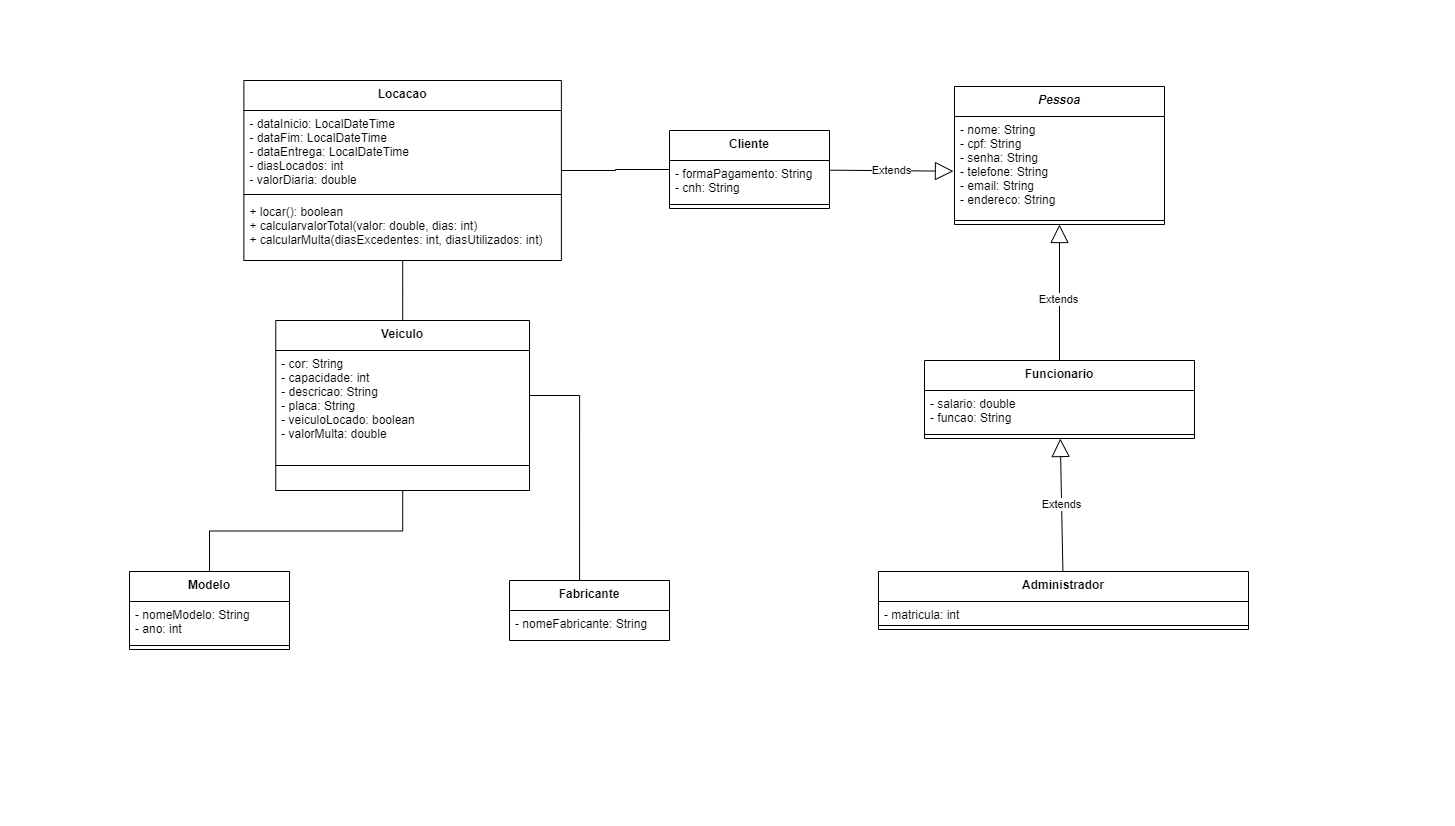

The diagram above was exported from draw.io. Its source (the exported page's mxGraphModel, read from the mxfile embedded in the PNG):
<mxGraphModel dx="1131" dy="762" grid="1" gridSize="10" guides="1" tooltips="1" connect="1" arrows="1" fold="1" page="1" pageScale="1" pageWidth="291" pageHeight="413" math="0" shadow="0">
  <root>
    <mxCell id="0" />
    <mxCell id="1" parent="0" />
    <mxCell id="2nDVvXrZ5FVOdaYOl_Wg-1" value="Veiculo" style="swimlane;fontStyle=1;align=center;verticalAlign=top;childLayout=stackLayout;horizontal=1;startSize=30;horizontalStack=0;resizeParent=1;resizeParentMax=0;resizeLast=0;collapsible=1;marginBottom=0;" parent="1" vertex="1">
      <mxGeometry x="566.26" y="320" width="253.75" height="170" as="geometry" />
    </mxCell>
    <mxCell id="2nDVvXrZ5FVOdaYOl_Wg-2" value="- cor: String&#10;- capacidade: int&#10;- descricao: String&#10;- placa: String&#10;- veiculoLocado: boolean&#10;- valorMulta: double" style="text;strokeColor=none;fillColor=none;align=left;verticalAlign=top;spacingLeft=4;spacingRight=4;overflow=hidden;rotatable=0;points=[[0,0.5],[1,0.5]];portConstraint=eastwest;" parent="2nDVvXrZ5FVOdaYOl_Wg-1" vertex="1">
      <mxGeometry y="30" width="253.75" height="90" as="geometry" />
    </mxCell>
    <mxCell id="2nDVvXrZ5FVOdaYOl_Wg-3" value="" style="line;strokeWidth=1;fillColor=none;align=left;verticalAlign=middle;spacingTop=-1;spacingLeft=3;spacingRight=3;rotatable=0;labelPosition=right;points=[];portConstraint=eastwest;" parent="2nDVvXrZ5FVOdaYOl_Wg-1" vertex="1">
      <mxGeometry y="120" width="253.75" height="50" as="geometry" />
    </mxCell>
    <mxCell id="2nDVvXrZ5FVOdaYOl_Wg-9" value="Pessoa" style="swimlane;fontStyle=3;align=center;verticalAlign=top;childLayout=stackLayout;horizontal=1;startSize=30;horizontalStack=0;resizeParent=1;resizeParentMax=0;resizeLast=0;collapsible=1;marginBottom=0;" parent="1" vertex="1">
      <mxGeometry x="1245" y="86" width="210" height="138" as="geometry" />
    </mxCell>
    <mxCell id="2nDVvXrZ5FVOdaYOl_Wg-10" value="- nome: String&#10;- cpf: String&#10;- senha: String&#10;- telefone: String &#10;- email: String&#10;- endereco: String" style="text;strokeColor=none;fillColor=none;align=left;verticalAlign=top;spacingLeft=4;spacingRight=4;overflow=hidden;rotatable=0;points=[[0,0.5],[1,0.5]];portConstraint=eastwest;" parent="2nDVvXrZ5FVOdaYOl_Wg-9" vertex="1">
      <mxGeometry y="30" width="210" height="100" as="geometry" />
    </mxCell>
    <mxCell id="2nDVvXrZ5FVOdaYOl_Wg-11" value="" style="line;strokeWidth=1;fillColor=none;align=left;verticalAlign=middle;spacingTop=-1;spacingLeft=3;spacingRight=3;rotatable=0;labelPosition=right;points=[];portConstraint=eastwest;" parent="2nDVvXrZ5FVOdaYOl_Wg-9" vertex="1">
      <mxGeometry y="130" width="210" height="8" as="geometry" />
    </mxCell>
    <mxCell id="c1EyksV-zcuJNCFnQzRU-5" value="Cliente" style="swimlane;fontStyle=1;align=center;verticalAlign=top;childLayout=stackLayout;horizontal=1;startSize=30;horizontalStack=0;resizeParent=1;resizeParentMax=0;resizeLast=0;collapsible=1;marginBottom=0;" parent="1" vertex="1">
      <mxGeometry x="960" y="130" width="160" height="78" as="geometry" />
    </mxCell>
    <mxCell id="FO50_CBJ5WBbfmfkdUNA-6" value="- formaPagamento: String&#10;- cnh: String" style="text;strokeColor=none;fillColor=none;align=left;verticalAlign=top;spacingLeft=4;spacingRight=4;overflow=hidden;rotatable=0;points=[[0,0.5],[1,0.5]];portConstraint=eastwest;" parent="c1EyksV-zcuJNCFnQzRU-5" vertex="1">
      <mxGeometry y="30" width="160" height="40" as="geometry" />
    </mxCell>
    <mxCell id="c1EyksV-zcuJNCFnQzRU-7" value="" style="line;strokeWidth=1;fillColor=none;align=left;verticalAlign=middle;spacingTop=-1;spacingLeft=3;spacingRight=3;rotatable=0;labelPosition=right;points=[];portConstraint=eastwest;" parent="c1EyksV-zcuJNCFnQzRU-5" vertex="1">
      <mxGeometry y="70" width="160" height="8" as="geometry" />
    </mxCell>
    <mxCell id="c1EyksV-zcuJNCFnQzRU-9" value="Funcionario" style="swimlane;fontStyle=1;align=center;verticalAlign=top;childLayout=stackLayout;horizontal=1;startSize=30;horizontalStack=0;resizeParent=1;resizeParentMax=0;resizeLast=0;collapsible=1;marginBottom=0;" parent="1" vertex="1">
      <mxGeometry x="1215" y="360" width="270" height="78" as="geometry" />
    </mxCell>
    <mxCell id="c1EyksV-zcuJNCFnQzRU-10" value="- salario: double&#10;- funcao: String" style="text;strokeColor=none;fillColor=none;align=left;verticalAlign=top;spacingLeft=4;spacingRight=4;overflow=hidden;rotatable=0;points=[[0,0.5],[1,0.5]];portConstraint=eastwest;" parent="c1EyksV-zcuJNCFnQzRU-9" vertex="1">
      <mxGeometry y="30" width="270" height="40" as="geometry" />
    </mxCell>
    <mxCell id="c1EyksV-zcuJNCFnQzRU-11" value="" style="line;strokeWidth=1;fillColor=none;align=left;verticalAlign=middle;spacingTop=-1;spacingLeft=3;spacingRight=3;rotatable=0;labelPosition=right;points=[];portConstraint=eastwest;" parent="c1EyksV-zcuJNCFnQzRU-9" vertex="1">
      <mxGeometry y="70" width="270" height="8" as="geometry" />
    </mxCell>
    <mxCell id="c1EyksV-zcuJNCFnQzRU-21" value="Administrador" style="swimlane;fontStyle=1;align=center;verticalAlign=top;childLayout=stackLayout;horizontal=1;startSize=30;horizontalStack=0;resizeParent=1;resizeParentMax=0;resizeLast=0;collapsible=1;marginBottom=0;" parent="1" vertex="1">
      <mxGeometry x="1169" y="571" width="370" height="58" as="geometry">
        <mxRectangle x="490" y="670" width="80" height="30" as="alternateBounds" />
      </mxGeometry>
    </mxCell>
    <mxCell id="c1EyksV-zcuJNCFnQzRU-22" value="- matricula: int" style="text;strokeColor=none;fillColor=none;align=left;verticalAlign=top;spacingLeft=4;spacingRight=4;overflow=hidden;rotatable=0;points=[[0,0.5],[1,0.5]];portConstraint=eastwest;" parent="c1EyksV-zcuJNCFnQzRU-21" vertex="1">
      <mxGeometry y="30" width="370" height="20" as="geometry" />
    </mxCell>
    <mxCell id="c1EyksV-zcuJNCFnQzRU-23" value="" style="line;strokeWidth=1;fillColor=none;align=left;verticalAlign=middle;spacingTop=-1;spacingLeft=3;spacingRight=3;rotatable=0;labelPosition=right;points=[];portConstraint=eastwest;" parent="c1EyksV-zcuJNCFnQzRU-21" vertex="1">
      <mxGeometry y="50" width="370" height="8" as="geometry" />
    </mxCell>
    <mxCell id="c1EyksV-zcuJNCFnQzRU-15" value="Extends" style="endArrow=block;endSize=16;endFill=0;html=1;rounded=0;" parent="1" source="c1EyksV-zcuJNCFnQzRU-9" target="2nDVvXrZ5FVOdaYOl_Wg-9" edge="1">
      <mxGeometry x="-0.1006" y="1" width="160" relative="1" as="geometry">
        <mxPoint x="1269" y="538" as="sourcePoint" />
        <mxPoint x="1353.37" y="384.67599999999993" as="targetPoint" />
        <mxPoint as="offset" />
      </mxGeometry>
    </mxCell>
    <mxCell id="c1EyksV-zcuJNCFnQzRU-16" value="Extends" style="endArrow=block;endSize=16;endFill=0;html=1;rounded=0;entryX=-0.005;entryY=0.547;entryDx=0;entryDy=0;entryPerimeter=0;" parent="1" source="c1EyksV-zcuJNCFnQzRU-5" target="2nDVvXrZ5FVOdaYOl_Wg-10" edge="1">
      <mxGeometry width="160" relative="1" as="geometry">
        <mxPoint x="1109" y="305" as="sourcePoint" />
        <mxPoint x="1159" y="394" as="targetPoint" />
      </mxGeometry>
    </mxCell>
    <mxCell id="r4ITitIW80PR3Ywsd1lF-1" value="Locacao" style="swimlane;fontStyle=1;align=center;verticalAlign=top;childLayout=stackLayout;horizontal=1;startSize=30;horizontalStack=0;resizeParent=1;resizeParentMax=0;resizeLast=0;collapsible=1;marginBottom=0;" parent="1" vertex="1">
      <mxGeometry x="534.38" y="80" width="317.5" height="180" as="geometry" />
    </mxCell>
    <mxCell id="c1EyksV-zcuJNCFnQzRU-6" value="- dataInicio: LocalDateTime&#10;- dataFim: LocalDateTime&#10;- dataEntrega: LocalDateTime&#10;- diasLocados: int&#10;- valorDiaria: double&#10;" style="text;strokeColor=none;fillColor=none;align=left;verticalAlign=top;spacingLeft=4;spacingRight=4;overflow=hidden;rotatable=0;points=[[0,0.5],[1,0.5]];portConstraint=eastwest;" parent="r4ITitIW80PR3Ywsd1lF-1" vertex="1">
      <mxGeometry y="30" width="317.5" height="80" as="geometry" />
    </mxCell>
    <mxCell id="r4ITitIW80PR3Ywsd1lF-3" value="" style="line;strokeWidth=1;fillColor=none;align=left;verticalAlign=middle;spacingTop=-1;spacingLeft=3;spacingRight=3;rotatable=0;labelPosition=right;points=[];portConstraint=eastwest;" parent="r4ITitIW80PR3Ywsd1lF-1" vertex="1">
      <mxGeometry y="110" width="317.5" height="8" as="geometry" />
    </mxCell>
    <mxCell id="-dJACYr5BRJngktEkjDa-2" value="+ locar(): boolean&#10;+ calcularvalorTotal(valor: double, dias: int)&#10;+ calcularMulta(diasExcedentes: int, diasUtilizados: int)" style="text;strokeColor=none;fillColor=none;align=left;verticalAlign=top;spacingLeft=4;spacingRight=4;overflow=hidden;rotatable=0;points=[[0,0.5],[1,0.5]];portConstraint=eastwest;" parent="r4ITitIW80PR3Ywsd1lF-1" vertex="1">
      <mxGeometry y="118" width="317.5" height="62" as="geometry" />
    </mxCell>
    <mxCell id="r4ITitIW80PR3Ywsd1lF-4" value="Modelo" style="swimlane;fontStyle=1;align=center;verticalAlign=top;childLayout=stackLayout;horizontal=1;startSize=30;horizontalStack=0;resizeParent=1;resizeParentMax=0;resizeLast=0;collapsible=1;marginBottom=0;" parent="1" vertex="1">
      <mxGeometry x="420" y="571" width="160" height="78" as="geometry" />
    </mxCell>
    <mxCell id="FO50_CBJ5WBbfmfkdUNA-4" value="- nomeModelo: String&#10;- ano: int" style="text;strokeColor=none;fillColor=none;align=left;verticalAlign=top;spacingLeft=4;spacingRight=4;overflow=hidden;rotatable=0;points=[[0,0.5],[1,0.5]];portConstraint=eastwest;" parent="r4ITitIW80PR3Ywsd1lF-4" vertex="1">
      <mxGeometry y="30" width="160" height="40" as="geometry" />
    </mxCell>
    <mxCell id="r4ITitIW80PR3Ywsd1lF-5" value="" style="line;strokeWidth=1;fillColor=none;align=left;verticalAlign=middle;spacingTop=-1;spacingLeft=3;spacingRight=3;rotatable=0;labelPosition=right;points=[];portConstraint=eastwest;" parent="r4ITitIW80PR3Ywsd1lF-4" vertex="1">
      <mxGeometry y="70" width="160" height="8" as="geometry" />
    </mxCell>
    <mxCell id="r4ITitIW80PR3Ywsd1lF-6" value="Fabricante" style="swimlane;fontStyle=1;align=center;verticalAlign=top;childLayout=stackLayout;horizontal=1;startSize=30;horizontalStack=0;resizeParent=1;resizeParentMax=0;resizeLast=0;collapsible=1;marginBottom=0;" parent="1" vertex="1">
      <mxGeometry x="800" y="580" width="160" height="60" as="geometry" />
    </mxCell>
    <mxCell id="FO50_CBJ5WBbfmfkdUNA-5" value="- nomeFabricante: String" style="text;strokeColor=none;fillColor=none;align=left;verticalAlign=top;spacingLeft=4;spacingRight=4;overflow=hidden;rotatable=0;points=[[0,0.5],[1,0.5]];portConstraint=eastwest;" parent="r4ITitIW80PR3Ywsd1lF-6" vertex="1">
      <mxGeometry y="30" width="160" height="30" as="geometry" />
    </mxCell>
    <mxCell id="-dJACYr5BRJngktEkjDa-3" value="Extends" style="endArrow=block;endSize=16;endFill=0;html=1;rounded=0;" parent="1" source="c1EyksV-zcuJNCFnQzRU-21" target="c1EyksV-zcuJNCFnQzRU-9" edge="1">
      <mxGeometry width="160" relative="1" as="geometry">
        <mxPoint x="1089" y="803" as="sourcePoint" />
        <mxPoint x="1289" y="633" as="targetPoint" />
      </mxGeometry>
    </mxCell>
    <mxCell id="dmp5ofl3tHG1ZHhsfz7B-2" value="" style="endArrow=none;html=1;edgeStyle=orthogonalEdgeStyle;rounded=0;entryX=0.438;entryY=0;entryDx=0;entryDy=0;entryPerimeter=0;" parent="1" source="2nDVvXrZ5FVOdaYOl_Wg-2" target="r4ITitIW80PR3Ywsd1lF-6" edge="1">
      <mxGeometry relative="1" as="geometry">
        <mxPoint x="599" y="770" as="sourcePoint" />
        <mxPoint x="759" y="770" as="targetPoint" />
      </mxGeometry>
    </mxCell>
    <mxCell id="dmp5ofl3tHG1ZHhsfz7B-5" value="" style="endArrow=none;html=1;edgeStyle=orthogonalEdgeStyle;rounded=0;" parent="1" source="2nDVvXrZ5FVOdaYOl_Wg-1" target="r4ITitIW80PR3Ywsd1lF-4" edge="1">
      <mxGeometry relative="1" as="geometry">
        <mxPoint x="490" y="730" as="sourcePoint" />
        <mxPoint x="650" y="730" as="targetPoint" />
      </mxGeometry>
    </mxCell>
    <mxCell id="dmp5ofl3tHG1ZHhsfz7B-8" value="" style="endArrow=none;html=1;edgeStyle=orthogonalEdgeStyle;rounded=0;" parent="1" source="r4ITitIW80PR3Ywsd1lF-1" target="c1EyksV-zcuJNCFnQzRU-5" edge="1">
      <mxGeometry relative="1" as="geometry">
        <mxPoint x="909.9" y="380" as="sourcePoint" />
        <mxPoint x="959.9799999999999" y="545" as="targetPoint" />
      </mxGeometry>
    </mxCell>
    <mxCell id="dmp5ofl3tHG1ZHhsfz7B-10" value="" style="endArrow=none;html=1;edgeStyle=orthogonalEdgeStyle;rounded=0;" parent="1" source="r4ITitIW80PR3Ywsd1lF-1" target="2nDVvXrZ5FVOdaYOl_Wg-1" edge="1">
      <mxGeometry relative="1" as="geometry">
        <mxPoint x="690" y="350" as="sourcePoint" />
        <mxPoint x="690" y="460" as="targetPoint" />
      </mxGeometry>
    </mxCell>
  </root>
</mxGraphModel>